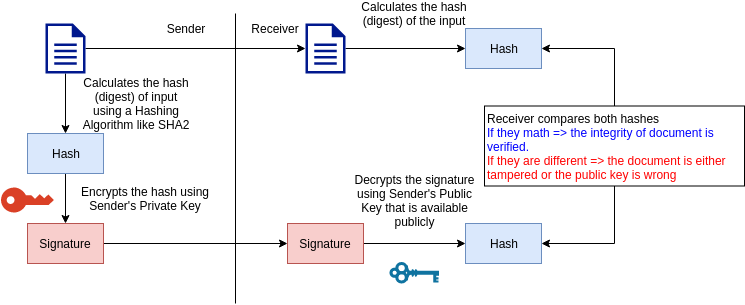

The diagram above was exported from draw.io. Its source (the exported page's mxGraphModel, read from the mxfile embedded in the PNG):
<mxGraphModel dx="1023" dy="583" grid="1" gridSize="10" guides="1" tooltips="1" connect="1" arrows="1" fold="1" page="1" pageScale="1" pageWidth="850" pageHeight="1100" math="0" shadow="0">
  <root>
    <mxCell id="0" />
    <mxCell id="1" parent="0" />
    <mxCell id="gt8Zg6KShr0suYbJjarZ-6" style="edgeStyle=orthogonalEdgeStyle;rounded=0;orthogonalLoop=1;jettySize=auto;html=1;entryX=0.5;entryY=0;entryDx=0;entryDy=0;" edge="1" parent="1" source="gt8Zg6KShr0suYbJjarZ-1" target="gt8Zg6KShr0suYbJjarZ-5">
      <mxGeometry relative="1" as="geometry" />
    </mxCell>
    <mxCell id="gt8Zg6KShr0suYbJjarZ-19" style="edgeStyle=orthogonalEdgeStyle;rounded=0;orthogonalLoop=1;jettySize=auto;html=1;entryX=0;entryY=0.5;entryDx=0;entryDy=0;entryPerimeter=0;" edge="1" parent="1" source="gt8Zg6KShr0suYbJjarZ-1" target="gt8Zg6KShr0suYbJjarZ-4">
      <mxGeometry relative="1" as="geometry" />
    </mxCell>
    <mxCell id="gt8Zg6KShr0suYbJjarZ-1" value="" style="aspect=fixed;pointerEvents=1;shadow=0;dashed=0;html=1;strokeColor=none;labelPosition=center;verticalLabelPosition=bottom;verticalAlign=top;align=center;fillColor=#00188D;shape=mxgraph.mscae.enterprise.document" vertex="1" parent="1">
      <mxGeometry x="100" y="40" width="40" height="50" as="geometry" />
    </mxCell>
    <mxCell id="gt8Zg6KShr0suYbJjarZ-2" value="" style="pointerEvents=1;shadow=0;dashed=0;html=1;strokeColor=none;labelPosition=center;verticalLabelPosition=bottom;verticalAlign=top;outlineConnect=0;align=center;shape=mxgraph.office.security.key_permissions;fillColor=#DA4026;rotation=-90;" vertex="1" parent="1">
      <mxGeometry x="69.5" y="190" width="25" height="53" as="geometry" />
    </mxCell>
    <mxCell id="gt8Zg6KShr0suYbJjarZ-3" value="" style="shape=mxgraph.cisco.misc.key;html=1;dashed=0;fillColor=#036897;strokeColor=#ffffff;strokeWidth=2;verticalLabelPosition=bottom;verticalAlign=top" vertex="1" parent="1">
      <mxGeometry x="445.5" y="280" width="48" height="19" as="geometry" />
    </mxCell>
    <mxCell id="gt8Zg6KShr0suYbJjarZ-18" style="edgeStyle=orthogonalEdgeStyle;rounded=0;orthogonalLoop=1;jettySize=auto;html=1;" edge="1" parent="1" source="gt8Zg6KShr0suYbJjarZ-4" target="gt8Zg6KShr0suYbJjarZ-17">
      <mxGeometry relative="1" as="geometry" />
    </mxCell>
    <mxCell id="gt8Zg6KShr0suYbJjarZ-4" value="" style="aspect=fixed;pointerEvents=1;shadow=0;dashed=0;html=1;strokeColor=none;labelPosition=center;verticalLabelPosition=bottom;verticalAlign=top;align=center;fillColor=#00188D;shape=mxgraph.mscae.enterprise.document" vertex="1" parent="1">
      <mxGeometry x="360" y="40" width="40" height="50" as="geometry" />
    </mxCell>
    <mxCell id="gt8Zg6KShr0suYbJjarZ-10" style="edgeStyle=orthogonalEdgeStyle;rounded=0;orthogonalLoop=1;jettySize=auto;html=1;entryX=0.5;entryY=0;entryDx=0;entryDy=0;" edge="1" parent="1" source="gt8Zg6KShr0suYbJjarZ-5" target="gt8Zg6KShr0suYbJjarZ-9">
      <mxGeometry relative="1" as="geometry" />
    </mxCell>
    <mxCell id="gt8Zg6KShr0suYbJjarZ-5" value="Hash" style="rounded=0;whiteSpace=wrap;html=1;fillColor=#dae8fc;strokeColor=#6c8ebf;" vertex="1" parent="1">
      <mxGeometry x="82" y="150" width="76" height="40" as="geometry" />
    </mxCell>
    <mxCell id="gt8Zg6KShr0suYbJjarZ-7" value="Calculates the hash (digest) of input&lt;br&gt;using a Hashing Algorithm like SHA2" style="text;html=1;strokeColor=none;fillColor=none;align=center;verticalAlign=middle;whiteSpace=wrap;rounded=0;" vertex="1" parent="1">
      <mxGeometry x="130" y="105" width="122" height="30" as="geometry" />
    </mxCell>
    <mxCell id="gt8Zg6KShr0suYbJjarZ-13" style="edgeStyle=orthogonalEdgeStyle;rounded=0;orthogonalLoop=1;jettySize=auto;html=1;entryX=0;entryY=0.5;entryDx=0;entryDy=0;" edge="1" parent="1" source="gt8Zg6KShr0suYbJjarZ-9" target="gt8Zg6KShr0suYbJjarZ-12">
      <mxGeometry relative="1" as="geometry" />
    </mxCell>
    <mxCell id="gt8Zg6KShr0suYbJjarZ-9" value="Signature" style="rounded=0;whiteSpace=wrap;html=1;fillColor=#f8cecc;strokeColor=#b85450;" vertex="1" parent="1">
      <mxGeometry x="82" y="240" width="76" height="40" as="geometry" />
    </mxCell>
    <mxCell id="gt8Zg6KShr0suYbJjarZ-11" value="Encrypts the hash using Sender's Private Key" style="text;html=1;strokeColor=none;fillColor=none;align=center;verticalAlign=middle;whiteSpace=wrap;rounded=0;" vertex="1" parent="1">
      <mxGeometry x="120" y="205" width="160" height="20" as="geometry" />
    </mxCell>
    <mxCell id="gt8Zg6KShr0suYbJjarZ-15" style="edgeStyle=orthogonalEdgeStyle;rounded=0;orthogonalLoop=1;jettySize=auto;html=1;" edge="1" parent="1" source="gt8Zg6KShr0suYbJjarZ-12" target="gt8Zg6KShr0suYbJjarZ-14">
      <mxGeometry relative="1" as="geometry" />
    </mxCell>
    <mxCell id="gt8Zg6KShr0suYbJjarZ-12" value="Signature" style="rounded=0;whiteSpace=wrap;html=1;fillColor=#f8cecc;strokeColor=#b85450;" vertex="1" parent="1">
      <mxGeometry x="342" y="240" width="76" height="40" as="geometry" />
    </mxCell>
    <mxCell id="gt8Zg6KShr0suYbJjarZ-14" value="Hash" style="rounded=0;whiteSpace=wrap;html=1;fillColor=#dae8fc;strokeColor=#6c8ebf;" vertex="1" parent="1">
      <mxGeometry x="520" y="240" width="76" height="40" as="geometry" />
    </mxCell>
    <mxCell id="gt8Zg6KShr0suYbJjarZ-16" value="Decrypts the signature using Sender's Public Key that is available publicly" style="text;html=1;strokeColor=none;fillColor=none;align=center;verticalAlign=middle;whiteSpace=wrap;rounded=0;" vertex="1" parent="1">
      <mxGeometry x="400" y="206.5" width="139" height="20" as="geometry" />
    </mxCell>
    <mxCell id="gt8Zg6KShr0suYbJjarZ-17" value="Hash" style="rounded=0;whiteSpace=wrap;html=1;fillColor=#dae8fc;strokeColor=#6c8ebf;" vertex="1" parent="1">
      <mxGeometry x="520" y="45" width="76" height="40" as="geometry" />
    </mxCell>
    <mxCell id="gt8Zg6KShr0suYbJjarZ-20" value="Calculates the hash (digest) of the input" style="text;html=1;strokeColor=none;fillColor=none;align=center;verticalAlign=middle;whiteSpace=wrap;rounded=0;" vertex="1" parent="1">
      <mxGeometry x="399" y="20" width="140" height="20" as="geometry" />
    </mxCell>
    <mxCell id="gt8Zg6KShr0suYbJjarZ-26" style="edgeStyle=orthogonalEdgeStyle;rounded=0;orthogonalLoop=1;jettySize=auto;html=1;entryX=1;entryY=0.5;entryDx=0;entryDy=0;" edge="1" parent="1" source="gt8Zg6KShr0suYbJjarZ-22" target="gt8Zg6KShr0suYbJjarZ-14">
      <mxGeometry relative="1" as="geometry" />
    </mxCell>
    <mxCell id="gt8Zg6KShr0suYbJjarZ-27" style="edgeStyle=orthogonalEdgeStyle;rounded=0;orthogonalLoop=1;jettySize=auto;html=1;entryX=1;entryY=0.5;entryDx=0;entryDy=0;" edge="1" parent="1" source="gt8Zg6KShr0suYbJjarZ-22" target="gt8Zg6KShr0suYbJjarZ-17">
      <mxGeometry relative="1" as="geometry" />
    </mxCell>
    <mxCell id="gt8Zg6KShr0suYbJjarZ-22" value="&lt;span style=&quot;white-space: normal&quot;&gt;Receiver compares both hashes&lt;/span&gt;&lt;br style=&quot;white-space: normal&quot;&gt;&lt;font color=&quot;#0000ff&quot;&gt;&lt;span style=&quot;white-space: normal&quot;&gt;If they math =&amp;gt; the integrity of document is verified.&lt;/span&gt;&lt;br style=&quot;white-space: normal&quot;&gt;&lt;/font&gt;&lt;span style=&quot;white-space: normal&quot;&gt;&lt;font color=&quot;#ff0000&quot;&gt;If they are different =&amp;gt; the document is either tampered or the public key is wrong&lt;/font&gt;&lt;/span&gt;" style="rounded=0;whiteSpace=wrap;html=1;align=left;" vertex="1" parent="1">
      <mxGeometry x="539" y="122.5" width="260" height="80" as="geometry" />
    </mxCell>
    <mxCell id="gt8Zg6KShr0suYbJjarZ-23" value="Sender" style="text;html=1;strokeColor=none;fillColor=none;align=center;verticalAlign=middle;whiteSpace=wrap;rounded=0;" vertex="1" parent="1">
      <mxGeometry x="220" y="35" width="40" height="20" as="geometry" />
    </mxCell>
    <mxCell id="gt8Zg6KShr0suYbJjarZ-24" value="Receiver" style="text;html=1;strokeColor=none;fillColor=none;align=center;verticalAlign=middle;whiteSpace=wrap;rounded=0;" vertex="1" parent="1">
      <mxGeometry x="310" y="35" width="40" height="20" as="geometry" />
    </mxCell>
    <mxCell id="gt8Zg6KShr0suYbJjarZ-25" value="" style="endArrow=none;html=1;" edge="1" parent="1">
      <mxGeometry width="50" height="50" relative="1" as="geometry">
        <mxPoint x="290" y="320" as="sourcePoint" />
        <mxPoint x="290" y="30" as="targetPoint" />
      </mxGeometry>
    </mxCell>
  </root>
</mxGraphModel>